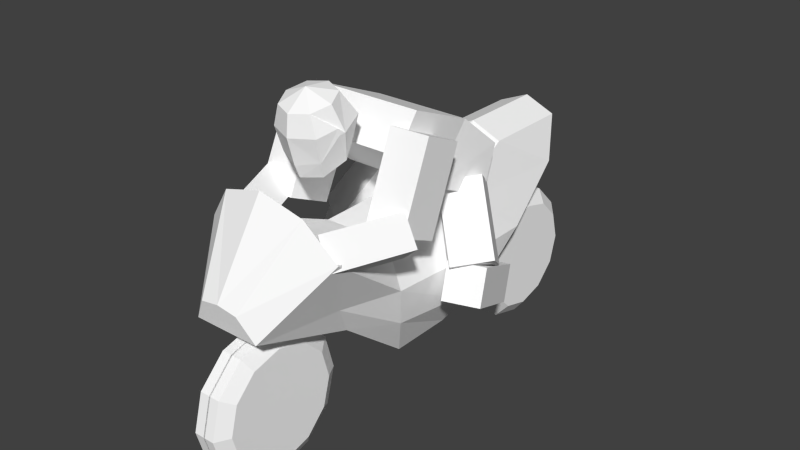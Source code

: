 # Source: Biker_Model.blend  (saved by Blender 2.77.0; exported with 4.5.12 LTS)
import bpy
from mathutils import Matrix  # noqa: F401  (used for matrix-valued properties, if any)

bpy.ops.wm.read_factory_settings(use_empty=True)
scene = bpy.context.scene
scene.name = 'Scene'

# ---- collections
col_collection_1 = bpy.data.collections.new('Collection 1'); scene.collection.children.link(col_collection_1)

# ---- materials (node trees are filled in below, after node groups)
mat_material = bpy.data.materials.new('Material')
mat_material.alpha_threshold = 0.0
mat_material.use_transparent_shadow = False
mat_material.diffuse_color = (1.0, 1.0, 1.0, 1.0)
mat_material.roughness = 0.5

# ---- material node trees

# ---- world
world_world = bpy.data.worlds.new('World'); scene.world = world_world
world_world.color = (0.05088, 0.05088, 0.05088)
world_world.use_sun_shadow = False
world_world.sun_shadow_jitter_overblur = 0.0
world_world.cycles.sampling_method = 'NONE'
world_world.cycles.sample_map_resolution = 256

# ---- meshes
me_biker_mesh = bpy.data.meshes.new('Biker Mesh')
me_biker_mesh.from_pydata([(-1.584, -1.855, -0.7572), (-1.871, -1.776, -0.5406), (-1.617, -1.061, -1.092), (-1.904, -0.9812, -0.8756), (-1.354, -1.736, -0.4962), (-1.641, -1.657, -0.2797), (-1.387, -0.9412, -0.8312), (-1.674, -0.8617, -0.6147), (-1.449, -0.5915, -0.8906), (-1.663, -1.064, -0.9194), (-2.334, -0.1935, -0.8664), (-2.547, -0.6663, -0.8952), (-1.449, -0.6178, -0.4569), (-1.663, -1.091, -0.4856), (-2.334, -0.2198, -0.4327), (-2.547, -0.6927, -0.4614), (-2.294, -0.7653, -0.6084), (-2.67, -0.4889, -0.6084), (-2.294, -0.7653, -1.003e-07), (-2.67, -0.4889, -1.167e-07), (-2.322, 0.3416, -0.5531), (-1.74, -0.1489, -0.5531), (-2.322, 0.3416, -1.015e-07), (-1.74, -0.1489, -7.604e-08), (-2.283, -1.49, -1.006e-07), (-2.335, -1.393, -0.2382), (-2.594, -1.253, -0.3463), (-2.599, -1.47, -0.2633), (-2.576, -1.574, -1.289e-07), (-2.664, -1.275, -0.3458), (-2.881, -1.28, -0.2827), (-2.61, -1.199, -0.3669), (-2.285, -1.103, -0.2827), (-2.269, -1.098, -8.243e-08), (-2.938, -1.088, -0.2), (-2.691, -0.9285, -0.2827), (-2.396, -0.9275, -0.2), (-2.961, -1.009, -1.127e-07), (-2.724, -0.8164, -1.47e-07), (-2.42, -0.8482, -8.901e-08), (-2.801, -1.55, -1.057e-07), (-2.144, -1.43, -7.696e-08), (-2.993, -1.313, -1.588e-07), (-2.824, -1.471, -0.2), (-2.167, -1.328, -0.2), (-2.283, -1.49, -1.006e-07), (-2.335, -1.393, -0.2382), (-2.594, -1.253, -0.3463), (-2.599, -1.47, -0.2633), (-2.576, -1.574, -1.289e-07), (-2.664, -1.275, -0.3458), (-0.1544, 0.725, -0.8652), (-0.557, -0.1007, -1.132), (-0.5353, 0.8932, -0.8108), (-0.938, 0.06752, -1.078), (-0.1544, 0.5959, -0.4655), (-0.557, -0.2298, -0.7323), (-0.5353, 0.7642, -0.4112), (-0.938, -0.06157, -0.6779), (-1.027, 0.1063, -1.144), (-1.743, 0.423, -0.7238), (-0.7726, 0.4487, -0.9676), (-1.488, 0.7654, -0.5477), (-0.9283, -0.1561, -0.7769), (-1.644, 0.1606, -0.357), (-0.6735, 0.1863, -0.6008), (-1.389, 0.503, -0.1809), (-1.406, 0.6212, -0.6104), (-1.931, 0.796, -0.6124), (-1.406, 0.6212, -6.144e-08), (-1.931, 0.796, -8.441e-08), (-1.887, 2.291, -8.25e-08), (-1.289, -2.521, -5.758e-08), (-0.2143, 0.8574, -0.4882), (-0.7292, 1.363, -0.5637), (-0.9772, -2.442, -0.3807), (-1.265, 2.069, -0.4882), (-1.737, 2.291, -0.3534), (-1.247, -2.51, -0.2203), (-1.887, 1.242, -8.25e-08), (-2.197, -1.937, -8.536e-08), (0.1536, -0.3544, 9.155e-08), (0.1536, 0.3978, 9.155e-08), (-0.9772, -2.442, -2.031e-09), (0.1536, -0.3544, -0.2818), (0.1536, 0.3978, -0.2818), (-0.5675, -1.263, -0.3772), (-0.3569, -0.5754, -0.4882), (-0.2143, 0.3978, -0.4882), (-0.9396, -1.481, -0.5009), (-0.8129, -0.675, -0.5737), (-0.7292, 0.3978, -0.5637), (-1.655, -1.801, -0.8005), (-1.289, -0.6667, -0.3942), (-1.305, 0.4754, -0.3942), (-2.052, -1.9, -0.4874), (-1.305, 0.4754, -9.9e-09), (-1.737, 1.242, -0.3534), (-0.5675, -1.263, -9.721e-09), (-1.655, -1.801, -2.031e-09), (-1.289, -0.6667, -9.223e-09), (-1.265, 2.069, -1.772e-08), (-0.7292, 1.363, -1.039e-08), (-0.2143, 0.8574, -3.996e-09), (0.3253, 2.563, -0.2966), (-3.268e-08, 2.651, -0.2966), (-2.688e-08, 2.809, -0.1736), (3.373e-10, 2.809, 0.01238), (0.4043, 2.7, -0.1736), (0.4043, 2.7, 0.01238), (0.7002, 2.404, -0.1736), (0.7002, 2.404, 0.01238), (0.8086, 2.0, -0.1736), (0.8086, 2.0, 0.01238), (0.7002, 1.596, -0.1736), (0.7002, 1.596, 0.01238), (0.4043, 1.3, -0.1736), (0.4043, 1.3, 0.01238), (9.521e-08, 1.191, -0.1736), (1.224e-07, 1.191, 0.01238), (-0.4043, 1.3, -0.1736), (-0.4043, 1.3, 0.01238), (-0.7002, 1.596, -0.1736), (-0.7002, 1.596, 0.01238), (-0.8086, 2.0, -0.1736), (-0.8086, 2.0, 0.01238), (-0.7002, 2.404, -0.1736), (-0.7002, 2.404, 0.01238), (-0.4043, 2.7, -0.1736), (-0.4043, 2.7, 0.01238), (0.5634, 2.325, -0.2966), (0.6506, 2.0, -0.2966), (0.5634, 1.675, -0.2966), (0.3253, 1.437, -0.2966), (6.556e-08, 1.349, -0.2966), (-0.3253, 1.437, -0.2966), (-0.5634, 1.675, -0.2966), (-0.6506, 2.0, -0.2966), (-0.5634, 2.325, -0.2966), (-0.3253, 2.563, -0.2966), (0.3253, -1.437, -0.2042), (-3.689e-08, -1.349, -0.2042), (-2.941e-08, -1.191, -0.1195), (3.373e-10, -1.191, 0.008521), (0.4043, -1.3, -0.1195), (0.4043, -1.3, 0.008521), (0.7002, -1.596, -0.1195), (0.7002, -1.596, 0.008521), (0.8086, -2.0, -0.1195), (0.8086, -2.0, 0.008521), (0.7002, -2.404, -0.1195), (0.7002, -2.404, 0.008521), (0.4043, -2.7, -0.1195), (0.4043, -2.7, 0.008521), (9.268e-08, -2.809, -0.1195), (1.224e-07, -2.809, 0.008521), (-0.4043, -2.7, -0.1195), (-0.4043, -2.7, 0.008521), (-0.7002, -2.404, -0.1195), (-0.7002, -2.404, 0.008521), (-0.8086, -2.0, -0.1195), (-0.8086, -2.0, 0.008521), (-0.7002, -1.596, -0.1195), (-0.7002, -1.596, 0.008521), (-0.4043, -1.3, -0.1195), (-0.4043, -1.3, 0.008521), (0.5634, -1.675, -0.2042), (0.6506, -2.0, -0.2042), (0.5634, -2.325, -0.2042), (0.3253, -2.563, -0.2042), (6.135e-08, -2.651, -0.2042), (-0.3253, -2.563, -0.2042), (-0.5634, -2.325, -0.2042), (-0.6506, -2.0, -0.2042), (-0.5634, -1.675, -0.2042), (-0.3253, -1.437, -0.2042)], [], [(1, 3, 2, 0), (3, 7, 6, 2), (7, 5, 4, 6), (5, 1, 0, 4), (0, 2, 6, 4), (5, 7, 3, 1), (9, 11, 10, 8), (11, 15, 14, 10), (15, 13, 12, 14), (13, 9, 8, 12), (8, 10, 14, 12), (13, 15, 11, 9), (16, 17, 20, 21), (17, 19, 22, 20), (18, 16, 21, 23), (18, 19, 17, 16), (25, 24, 28, 27), (29, 26, 25, 27), (32, 31, 35, 36), (31, 30, 34, 35), (35, 34, 37, 38), (36, 35, 38, 39), (41, 45, 46, 44), (30, 42, 34), (33, 32, 36), (33, 36, 39), (34, 42, 37), (40, 42, 43), (33, 41, 44), (44, 46, 47, 31, 32), (43, 42, 30), (33, 44, 32), (47, 50, 48, 43, 30, 31), (48, 49, 40, 43), (52, 54, 53, 51), (54, 58, 57, 53), (58, 56, 55, 57), (56, 52, 51, 55), (51, 53, 57, 55), (56, 58, 54, 52), (60, 62, 61, 59), (62, 66, 65, 61), (66, 64, 63, 65), (64, 60, 59, 63), (59, 61, 65, 63), (64, 66, 62, 60), (20, 22, 70, 68), (67, 68, 70, 69), (23, 21, 67, 69), (21, 20, 68, 67), (95, 78, 72, 80), (76, 94, 97, 77), (93, 92, 99, 100), (77, 97, 79, 71), (93, 100, 96, 94), (80, 99, 92, 95), (74, 91, 94, 76), (91, 90, 93, 94), (93, 90, 92), (73, 88, 91, 74), (88, 87, 90, 91), (87, 86, 89, 90), (73, 85, 88), (85, 84, 87, 88), (87, 84, 86), (82, 81, 84, 85), (89, 86, 75), (98, 83, 75, 86), (86, 84, 81, 98), (79, 97, 94, 96), (71, 101, 76, 77), (101, 102, 74, 76), (102, 103, 73, 74), (73, 103, 82, 85), (90, 89, 92), (89, 75, 92), (92, 75, 78, 95), (75, 83, 72, 78), (148, 150, 168, 167), (118, 120, 135, 134), (106, 107, 109, 108), (150, 151, 153, 152), (122, 124, 137, 136), (108, 109, 111, 110), (144, 146, 166, 140), (126, 128, 139, 138), (110, 111, 113, 112), (146, 147, 149, 148), (108, 110, 130, 104), (112, 113, 115, 114), (162, 164, 175, 174), (112, 114, 132, 131), (114, 115, 117, 116), (144, 145, 147, 146), (106, 108, 104, 105), (116, 117, 119, 118), (158, 160, 173, 172), (116, 118, 134, 133), (118, 119, 121, 120), (142, 143, 145, 144), (120, 122, 136, 135), (120, 121, 123, 122), (154, 156, 171, 170), (124, 126, 138, 137), (122, 123, 125, 124), (114, 116, 133, 132), (105, 104, 130, 131, 132, 133, 134, 135, 136, 137, 138, 139), (124, 125, 127, 126), (128, 129, 107, 106), (126, 127, 129, 128), (148, 149, 151, 150), (128, 106, 105, 139), (110, 112, 131, 130), (142, 144, 140, 141), (152, 153, 155, 154), (152, 154, 170, 169), (154, 155, 157, 156), (156, 158, 172, 171), (156, 157, 159, 158), (160, 162, 174, 173), (158, 159, 161, 160), (150, 152, 169, 168), (141, 140, 166, 167, 168, 169, 170, 171, 172, 173, 174, 175), (160, 161, 163, 162), (164, 165, 143, 142), (162, 163, 165, 164), (164, 142, 141, 175), (146, 148, 167, 166)])
_uv = me_biker_mesh.uv_layers.new(name='UVMap')
_uv.uv.foreach_set('vector', [0.8991, 0.2543, 0.9077, 0.347, 0.8546, 0.3441, 0.846, 0.2514, 0.09837, 0.8314, 0.08673, 0.794, 0.1391, 0.7892, 0.1508, 0.8266, 0.08673, 0.794, 0.09837, 0.7073, 0.1508, 0.7025, 0.1391, 0.7892, 0.9077, 0.2195, 0.8991, 0.2543, 0.846, 0.2514, 0.8546, 0.2166, 0.9223, 0.3365, 0.9223, 0.226, 0.9718, 0.2166, 0.9718, 0.3271, 0.8607, 0.917, 0.8607, 0.8009, 0.9085, 0.8093, 0.9085, 0.9254, 0.6914, 0.1461, 0.6914, 0.00717, 0.7675, 0.00734, 0.7675, 0.1463, 0.07097, 0.9201, 0.007326, 0.92, 0.007326, 0.8456, 0.07097, 0.8457, 0.7773, 0.4838, 0.7773, 0.6228, 0.7015, 0.6232, 0.7015, 0.4842, 0.1504, 0.9201, 0.08673, 0.92, 0.08673, 0.8457, 0.1504, 0.8458, 0.7652, 0.6375, 0.7652, 0.7745, 0.7015, 0.7748, 0.7015, 0.6378, 0.5978, 0.7644, 0.5978, 0.6274, 0.661, 0.6287, 0.661, 0.7657, 0.5439, 0.3505, 0.6121, 0.3461, 0.6513, 0.4695, 0.5398, 0.4695, 0.5978, 0.4838, 0.6869, 0.4839, 0.6869, 0.613, 0.6059, 0.6129, 0.755, 0.4669, 0.666, 0.468, 0.6741, 0.3523, 0.755, 0.3513, 0.9327, 0.4577, 0.8643, 0.4574, 0.8643, 0.3714, 0.9327, 0.3717, 0.7223, 0.1606, 0.7223, 0.1965, 0.6914, 0.2022, 0.6935, 0.1623, 0.7371, 0.2016, 0.7369, 0.1912, 0.7675, 0.1606, 0.7675, 0.2001, 0.8107, 0.3789, 0.8109, 0.4279, 0.7696, 0.4278, 0.7816, 0.3869, 0.8109, 0.4279, 0.8113, 0.468, 0.7821, 0.4679, 0.7696, 0.4278, 0.9473, 0.4382, 0.9584, 0.4041, 0.9872, 0.4137, 0.9881, 0.4517, 0.9511, 0.5311, 0.9415, 0.4962, 0.9822, 0.4838, 0.9799, 0.5224, 0.7839, 0.1652, 0.8007, 0.1606, 0.8033, 0.1964, 0.7821, 0.1964, 0.9473, 0.3814, 0.9881, 0.3714, 0.9584, 0.4041, 0.9806, 0.5604, 0.9395, 0.5583, 0.9511, 0.5311, 0.9806, 0.5604, 0.9511, 0.5311, 0.9799, 0.5224, 0.9584, 0.4041, 0.9881, 0.3714, 0.9872, 0.4137, 0.7451, 0.9507, 0.7451, 0.9928, 0.7154, 0.9614, 0.9806, 0.5604, 0.9822, 0.6021, 0.9524, 0.5906, 0.8473, 0.3714, 0.8496, 0.3972, 0.8191, 0.4278, 0.8109, 0.4279, 0.8107, 0.3789, 0.7154, 0.9614, 0.7451, 0.9928, 0.7015, 0.9844, 0.9806, 0.5604, 0.9524, 0.5906, 0.9395, 0.5583, 0.8191, 0.4278, 0.8193, 0.4382, 0.8496, 0.4367, 0.8406, 0.4675, 0.8113, 0.468, 0.8109, 0.4279, 0.7018, 0.9355, 0.741, 0.9225, 0.7451, 0.9507, 0.7154, 0.9614, 0.2261, 0.8347, 0.1654, 0.8373, 0.1654, 0.7051, 0.2261, 0.7025, 0.8313, 0.3534, 0.7699, 0.3537, 0.7699, 0.2168, 0.8313, 0.2166, 0.7919, 0.4838, 0.8534, 0.4843, 0.8534, 0.6203, 0.7919, 0.6199, 0.7821, 0.007495, 0.8434, 0.00717, 0.8434, 0.1441, 0.7821, 0.1444, 0.2724, 0.9191, 0.2724, 0.9785, 0.212, 0.9766, 0.212, 0.9172, 0.7798, 0.9186, 0.8405, 0.9195, 0.8405, 0.9795, 0.7798, 0.9786, 0.8412, 0.9043, 0.7798, 0.8904, 0.7798, 0.7799, 0.8412, 0.7937, 0.007326, 0.7025, 0.07208, 0.7049, 0.07208, 0.8313, 0.007326, 0.8289, 0.858, 0.01445, 0.9231, 0.00717, 0.9231, 0.1236, 0.858, 0.1309, 0.846, 0.7644, 0.7798, 0.7656, 0.7798, 0.6387, 0.846, 0.6375, 0.4896, 0.896, 0.4896, 0.9618, 0.4282, 0.9587, 0.4282, 0.8929, 0.6606, 0.8821, 0.6606, 0.9465, 0.5978, 0.9522, 0.5978, 0.8878, 0.5978, 0.8607, 0.5978, 0.7815, 0.6805, 0.78, 0.6805, 0.8677, 0.3744, 0.9097, 0.2964, 0.9084, 0.2964, 0.8208, 0.3744, 0.8224, 0.7553, 0.3369, 0.6744, 0.3365, 0.666, 0.2166, 0.7553, 0.217, 0.6513, 0.3317, 0.5398, 0.3317, 0.5404, 0.246, 0.6158, 0.2166, 0.6121, 0.00717, 0.6396, 0.1545, 0.6084, 0.1645, 0.5398, 0.02509, 0.2104, 0.6549, 0.2211, 0.4265, 0.2817, 0.5378, 0.2782, 0.6882, 0.3545, 0.6359, 0.4135, 0.8065, 0.2964, 0.8065, 0.2968, 0.6359, 0.8607, 0.7865, 0.8607, 0.6462, 0.9112, 0.6375, 0.9112, 0.7779, 0.3545, 0.6359, 0.2968, 0.6359, 0.2999, 0.4838, 0.3576, 0.4838, 0.7015, 0.7892, 0.7559, 0.7937, 0.7559, 0.9081, 0.7161, 0.8601, 0.1346, 0.552, 0.1378, 0.4136, 0.2211, 0.4265, 0.2104, 0.6549, 0.1378, 0.4136, 0.1537, 0.26, 0.2227, 0.2628, 0.2211, 0.4265, 0.2227, 0.2628, 0.1537, 0.26, 0.2817, 0.1015, 0.06055, 0.4778, 0.06209, 0.4119, 0.1378, 0.4136, 0.1346, 0.552, 0.06209, 0.4119, 0.08622, 0.2728, 0.1537, 0.26, 0.1378, 0.4136, 0.08622, 0.2728, 0.1189, 0.1749, 0.1746, 0.1449, 0.1537, 0.26, 0.06055, 0.4778, 0.007326, 0.4106, 0.06209, 0.4119, 0.007326, 0.4106, 0.009843, 0.3028, 0.08622, 0.2728, 0.06209, 0.4119, 0.08622, 0.2728, 0.009843, 0.3028, 0.1189, 0.1749, 0.5803, 0.4838, 0.5832, 0.5786, 0.542, 0.5786, 0.5391, 0.4838, 0.1746, 0.1449, 0.1189, 0.1749, 0.1828, 0.00717, 0.5816, 0.7424, 0.5832, 0.9191, 0.5275, 0.9191, 0.5264, 0.7424, 0.5264, 0.7424, 0.542, 0.5786, 0.5832, 0.5786, 0.5816, 0.7424, 0.9249, 0.6153, 0.8708, 0.6005, 0.868, 0.4869, 0.9249, 0.4838, 0.5117, 0.4838, 0.5088, 0.5753, 0.4375, 0.5745, 0.4589, 0.501, 0.5088, 0.5753, 0.5105, 0.6959, 0.4282, 0.695, 0.4375, 0.5745, 0.5105, 0.6959, 0.5107, 0.7978, 0.4394, 0.7971, 0.4282, 0.695, 0.4394, 0.7971, 0.5107, 0.7978, 0.5117, 0.8786, 0.4705, 0.8782, 0.1537, 0.26, 0.1746, 0.1449, 0.2817, 0.1015, 0.1746, 0.1449, 0.1828, 0.00717, 0.2817, 0.1015, 0.6768, 0.01992, 0.6768, 0.1663, 0.6396, 0.1545, 0.6121, 0.00717, 0.5275, 0.9191, 0.5832, 0.9191, 0.5813, 0.9503, 0.5493, 0.9461, 0.2964, 0.3875, 0.2964, 0.3275, 0.3191, 0.3333, 0.3191, 0.3815, 0.3801, 0.00717, 0.4414, 0.00717, 0.4359, 0.02893, 0.3866, 0.02893, 0.242, 0.7418, 0.2692, 0.7416, 0.268, 0.7982, 0.2408, 0.7984, 0.4078, 0.9197, 0.389, 0.92, 0.389, 0.8624, 0.4078, 0.8621, 0.4945, 0.03718, 0.5251, 0.08915, 0.5033, 0.09489, 0.4786, 0.05307, 0.2408, 0.7984, 0.268, 0.7982, 0.2692, 0.8572, 0.242, 0.8574, 0.3801, 0.4695, 0.327, 0.4395, 0.3438, 0.4234, 0.3865, 0.4475, 0.5252, 0.1492, 0.4945, 0.2011, 0.4787, 0.185, 0.5033, 0.1432, 0.242, 0.8574, 0.2692, 0.8572, 0.2724, 0.9027, 0.2453, 0.9029, 0.9271, 0.7923, 0.9458, 0.7922, 0.949, 0.8377, 0.9303, 0.8379, 0.3801, 0.2312, 0.327, 0.2011, 0.3439, 0.185, 0.3866, 0.2091, 0.9927, 0.7948, 0.9655, 0.7952, 0.9637, 0.7368, 0.9909, 0.7364, 0.5252, 0.3875, 0.4945, 0.4395, 0.4785, 0.4234, 0.5032, 0.3815, 0.2964, 0.1492, 0.2964, 0.08915, 0.3192, 0.09489, 0.3192, 0.1432, 0.9909, 0.7364, 0.9637, 0.7368, 0.9637, 0.6793, 0.9909, 0.6789, 0.9259, 0.7334, 0.9446, 0.7333, 0.9458, 0.7922, 0.9271, 0.7923, 0.4414, 0.2312, 0.3801, 0.2312, 0.3866, 0.2091, 0.436, 0.2091, 0.9909, 0.6789, 0.9637, 0.6793, 0.9655, 0.6379, 0.9927, 0.6375, 0.4945, 0.2755, 0.5251, 0.3275, 0.5032, 0.3333, 0.4785, 0.2914, 0.327, 0.03718, 0.3801, 0.00717, 0.3866, 0.02893, 0.3439, 0.05307, 0.195, 0.9676, 0.1681, 0.9672, 0.1654, 0.9107, 0.1923, 0.911, 0.9271, 0.6767, 0.9458, 0.6766, 0.9446, 0.7333, 0.9259, 0.7334, 0.4414, 0.00717, 0.4945, 0.03718, 0.4786, 0.05307, 0.4359, 0.02893, 0.1923, 0.911, 0.1654, 0.9107, 0.1681, 0.8517, 0.195, 0.852, 0.3801, 0.2455, 0.4414, 0.2455, 0.4358, 0.2673, 0.3864, 0.2673, 0.5251, 0.08915, 0.5252, 0.1492, 0.5033, 0.1432, 0.5033, 0.09489, 0.9393, 0.00731, 0.9666, 0.00717, 0.965, 0.05572, 0.9378, 0.05586, 0.2964, 0.08915, 0.327, 0.03718, 0.3439, 0.05307, 0.3192, 0.09489, 0.436, 0.2091, 0.3866, 0.2091, 0.3439, 0.185, 0.3192, 0.1432, 0.3192, 0.09489, 0.3439, 0.05307, 0.3866, 0.02893, 0.4359, 0.02893, 0.4786, 0.05307, 0.5033, 0.09489, 0.5033, 0.1432, 0.4787, 0.185, 0.9378, 0.05586, 0.965, 0.05572, 0.965, 0.1154, 0.9378, 0.1155, 0.2453, 0.7027, 0.2724, 0.7025, 0.2692, 0.7416, 0.242, 0.7418, 0.9378, 0.1155, 0.965, 0.1154, 0.9666, 0.1702, 0.9393, 0.1704, 0.4095, 0.978, 0.3908, 0.9783, 0.389, 0.92, 0.4078, 0.9197, 0.4945, 0.2011, 0.4414, 0.2312, 0.436, 0.2091, 0.4787, 0.185, 0.327, 0.2011, 0.2964, 0.1492, 0.3192, 0.1432, 0.3439, 0.185, 0.4414, 0.4695, 0.3801, 0.4695, 0.3865, 0.4475, 0.4358, 0.4475, 0.4078, 0.8621, 0.389, 0.8624, 0.3908, 0.8211, 0.4095, 0.8208, 0.327, 0.2755, 0.3801, 0.2455, 0.3864, 0.2673, 0.3437, 0.2914, 0.947, 0.968, 0.9285, 0.9678, 0.9259, 0.9112, 0.9444, 0.9115, 0.4414, 0.2455, 0.4945, 0.2755, 0.4785, 0.2914, 0.4358, 0.2673, 0.9444, 0.9115, 0.9259, 0.9112, 0.9285, 0.8522, 0.947, 0.8524, 0.5251, 0.3275, 0.5252, 0.3875, 0.5032, 0.3815, 0.5032, 0.3333, 0.9824, 0.9726, 0.9637, 0.9727, 0.9652, 0.9241, 0.984, 0.924, 0.2964, 0.3275, 0.327, 0.2755, 0.3437, 0.2914, 0.3191, 0.3333, 0.4358, 0.4475, 0.3865, 0.4475, 0.3438, 0.4234, 0.3191, 0.3815, 0.3191, 0.3333, 0.3437, 0.2914, 0.3864, 0.2673, 0.4358, 0.2673, 0.4785, 0.2914, 0.5032, 0.3333, 0.5032, 0.3815, 0.4785, 0.4234, 0.984, 0.924, 0.9652, 0.9241, 0.9652, 0.8645, 0.984, 0.8644, 0.9303, 0.6376, 0.949, 0.6375, 0.9458, 0.6766, 0.9271, 0.6767, 0.984, 0.8644, 0.9652, 0.8645, 0.9637, 0.8096, 0.9824, 0.8095, 0.4945, 0.4395, 0.4414, 0.4695, 0.4358, 0.4475, 0.4785, 0.4234, 0.327, 0.4395, 0.2964, 0.3875, 0.3191, 0.3815, 0.3438, 0.4234])
_ca = me_biker_mesh.color_attributes.new('Col', 'BYTE_COLOR', 'CORNER')
_ca.data.foreach_set('color', [1.0, 1.0, 1.0, 1.0, 1.0, 1.0, 1.0, 1.0, 1.0, 1.0, 1.0, 1.0, 1.0, 1.0, 1.0, 1.0, 1.0, 1.0, 1.0, 1.0, 1.0, 1.0, 1.0, 1.0, 1.0, 1.0, 1.0, 1.0, 1.0, 1.0, 1.0, 1.0, 1.0, 1.0, 1.0, 1.0, 1.0, 1.0, 1.0, 1.0, 1.0, 1.0, 1.0, 1.0, 1.0, 1.0, 1.0, 1.0, 1.0, 1.0, 1.0, 1.0, 1.0, 1.0, 1.0, 1.0, 1.0, 1.0, 1.0, 1.0, 1.0, 1.0, 1.0, 1.0, 1.0, 1.0, 1.0, 1.0, 1.0, 1.0, 1.0, 1.0, 1.0, 1.0, 1.0, 1.0, 1.0, 1.0, 1.0, 1.0, 1.0, 1.0, 1.0, 1.0, 1.0, 1.0, 1.0, 1.0, 1.0, 1.0, 1.0, 1.0, 1.0, 1.0, 1.0, 1.0, 1.0, 1.0, 1.0, 1.0, 1.0, 1.0, 1.0, 1.0, 1.0, 1.0, 1.0, 1.0, 1.0, 1.0, 1.0, 1.0, 1.0, 1.0, 1.0, 1.0, 1.0, 1.0, 1.0, 1.0, 1.0, 1.0, 1.0, 1.0, 1.0, 1.0, 1.0, 1.0, 1.0, 1.0, 1.0, 1.0, 1.0, 1.0, 1.0, 1.0, 1.0, 1.0, 1.0, 1.0, 1.0, 1.0, 1.0, 1.0, 1.0, 1.0, 1.0, 1.0, 1.0, 1.0, 1.0, 1.0, 1.0, 1.0, 1.0, 1.0, 1.0, 1.0, 1.0, 1.0, 1.0, 1.0, 1.0, 1.0, 1.0, 1.0, 1.0, 1.0, 1.0, 1.0, 1.0, 1.0, 1.0, 1.0, 1.0, 1.0, 1.0, 1.0, 1.0, 1.0, 1.0, 1.0, 1.0, 1.0, 1.0, 1.0, 1.0, 1.0, 1.0, 1.0, 1.0, 1.0, 1.0, 1.0, 1.0, 1.0, 1.0, 1.0, 1.0, 1.0, 1.0, 1.0, 1.0, 1.0, 1.0, 1.0, 1.0, 1.0, 1.0, 1.0, 1.0, 1.0, 1.0, 1.0, 1.0, 1.0, 1.0, 1.0, 1.0, 1.0, 1.0, 1.0, 1.0, 1.0, 1.0, 1.0, 1.0, 1.0, 1.0, 1.0, 1.0, 1.0, 1.0, 1.0, 1.0, 1.0, 1.0, 1.0, 1.0, 1.0, 1.0, 1.0, 1.0, 1.0, 1.0, 1.0, 1.0, 1.0, 1.0, 1.0, 1.0, 1.0, 1.0, 1.0, 1.0, 1.0, 1.0, 1.0, 1.0, 1.0, 1.0, 1.0, 1.0, 1.0, 1.0, 1.0, 1.0, 1.0, 1.0, 1.0, 1.0, 1.0, 1.0, 1.0, 1.0, 1.0, 1.0, 1.0, 1.0, 1.0, 1.0, 1.0, 1.0, 1.0, 1.0, 1.0, 1.0, 1.0, 1.0, 1.0, 1.0, 1.0, 1.0, 1.0, 1.0, 1.0, 1.0, 1.0, 1.0, 1.0, 1.0, 1.0, 1.0, 1.0, 1.0, 1.0, 1.0, 1.0, 1.0, 1.0, 1.0, 1.0, 1.0, 1.0, 1.0, 1.0, 1.0, 1.0, 1.0, 1.0, 1.0, 1.0, 1.0, 1.0, 1.0, 1.0, 1.0, 1.0, 1.0, 1.0, 1.0, 1.0, 1.0, 1.0, 1.0, 1.0, 1.0, 1.0, 1.0, 1.0, 1.0, 1.0, 1.0, 1.0, 1.0, 1.0, 1.0, 1.0, 1.0, 1.0, 1.0, 1.0, 1.0, 1.0, 1.0, 1.0, 1.0, 1.0, 1.0, 1.0, 1.0, 1.0, 1.0, 1.0, 1.0, 1.0, 1.0, 1.0, 1.0, 1.0, 1.0, 1.0, 1.0, 1.0, 1.0, 1.0, 1.0, 1.0, 1.0, 1.0, 1.0, 1.0, 1.0, 1.0, 1.0, 1.0, 1.0, 1.0, 1.0, 1.0, 1.0, 1.0, 1.0, 1.0, 1.0, 1.0, 1.0, 1.0, 1.0, 1.0, 1.0, 1.0, 1.0, 1.0, 1.0, 1.0, 1.0, 1.0, 1.0, 1.0, 1.0, 1.0, 1.0, 1.0, 1.0, 1.0, 1.0, 1.0, 1.0, 1.0, 1.0, 1.0, 1.0, 1.0, 1.0, 1.0, 1.0, 1.0, 1.0, 1.0, 1.0, 1.0, 1.0, 1.0, 1.0, 1.0, 1.0, 1.0, 1.0, 1.0, 1.0, 1.0, 1.0, 1.0, 1.0, 1.0, 1.0, 1.0, 1.0, 1.0, 1.0, 1.0, 1.0, 1.0, 1.0, 1.0, 1.0, 1.0, 1.0, 1.0, 1.0, 1.0, 1.0, 1.0, 1.0, 1.0, 1.0, 1.0, 1.0, 1.0, 1.0, 1.0, 1.0, 1.0, 1.0, 1.0, 1.0, 1.0, 1.0, 1.0, 1.0, 1.0, 1.0, 1.0, 1.0, 1.0, 1.0, 1.0, 1.0, 1.0, 1.0, 1.0, 1.0, 1.0, 1.0, 1.0, 1.0, 1.0, 1.0, 1.0, 1.0, 1.0, 1.0, 1.0, 1.0, 1.0, 1.0, 1.0, 1.0, 1.0, 1.0, 1.0, 1.0, 1.0, 1.0, 1.0, 1.0, 1.0, 1.0, 1.0, 1.0, 1.0, 1.0, 1.0, 1.0, 1.0, 1.0, 1.0, 1.0, 1.0, 1.0, 1.0, 1.0, 1.0, 1.0, 1.0, 1.0, 1.0, 1.0, 1.0, 1.0, 1.0, 1.0, 1.0, 1.0, 1.0, 1.0, 1.0, 1.0, 1.0, 1.0, 1.0, 1.0, 1.0, 1.0, 1.0, 1.0, 1.0, 1.0, 1.0, 1.0, 1.0, 1.0, 1.0, 1.0, 1.0, 1.0, 1.0, 1.0, 1.0, 1.0, 1.0, 1.0, 1.0, 1.0, 1.0, 1.0, 1.0, 1.0, 1.0, 1.0, 1.0, 1.0, 1.0, 1.0, 1.0, 1.0, 1.0, 1.0, 1.0, 1.0, 1.0, 1.0, 1.0, 1.0, 1.0, 1.0, 1.0, 1.0, 1.0, 1.0, 1.0, 1.0, 1.0, 1.0, 1.0, 1.0, 1.0, 1.0, 1.0, 1.0, 1.0, 1.0, 1.0, 1.0, 1.0, 1.0, 1.0, 1.0, 1.0, 1.0, 1.0, 1.0, 1.0, 1.0, 1.0, 1.0, 1.0, 1.0, 1.0, 1.0, 1.0, 1.0, 1.0, 1.0, 1.0, 1.0, 1.0, 1.0, 1.0, 1.0, 1.0, 1.0, 1.0, 1.0, 1.0, 1.0, 1.0, 1.0, 1.0, 1.0, 1.0, 1.0, 1.0, 1.0, 1.0, 1.0, 1.0, 1.0, 1.0, 1.0, 1.0, 1.0, 1.0, 1.0, 1.0, 1.0, 1.0, 1.0, 1.0, 1.0, 1.0, 1.0, 1.0, 1.0, 1.0, 1.0, 1.0, 1.0, 1.0, 1.0, 1.0, 1.0, 1.0, 1.0, 1.0, 1.0, 1.0, 1.0, 1.0, 1.0, 1.0, 1.0, 1.0, 1.0, 1.0, 1.0, 1.0, 1.0, 1.0, 1.0, 1.0, 1.0, 1.0, 1.0, 1.0, 1.0, 1.0, 1.0, 1.0, 1.0, 1.0, 1.0, 1.0, 1.0, 1.0, 1.0, 1.0, 1.0, 1.0, 1.0, 1.0, 1.0, 1.0, 1.0, 1.0, 1.0, 1.0, 1.0, 1.0, 1.0, 1.0, 1.0, 1.0, 1.0, 1.0, 1.0, 1.0, 1.0, 1.0, 1.0, 1.0, 1.0, 1.0, 1.0, 1.0, 1.0, 1.0, 1.0, 1.0, 1.0, 1.0, 1.0, 1.0, 1.0, 1.0, 1.0, 1.0, 1.0, 1.0, 1.0, 1.0, 1.0, 1.0, 1.0, 1.0, 1.0, 1.0, 1.0, 1.0, 1.0, 1.0, 1.0, 1.0, 1.0, 1.0, 1.0, 1.0, 1.0, 1.0, 1.0, 1.0, 1.0, 1.0, 1.0, 1.0, 1.0, 1.0, 1.0, 1.0, 1.0, 1.0, 1.0, 1.0, 1.0, 1.0, 1.0, 1.0, 1.0, 1.0, 1.0, 1.0, 1.0, 1.0, 1.0, 1.0, 1.0, 1.0, 1.0, 1.0, 1.0, 1.0, 1.0, 1.0, 1.0, 1.0, 1.0, 1.0, 1.0, 1.0, 1.0, 1.0, 1.0, 1.0, 1.0, 1.0, 1.0, 1.0, 1.0, 1.0, 1.0, 1.0, 1.0, 1.0, 1.0, 1.0, 1.0, 1.0, 1.0, 1.0, 1.0, 1.0, 1.0, 1.0, 1.0, 1.0, 1.0, 1.0, 1.0, 1.0, 1.0, 1.0, 1.0, 1.0, 1.0, 1.0, 1.0, 1.0, 1.0, 1.0, 1.0, 1.0, 1.0, 1.0, 1.0, 1.0, 1.0, 1.0, 1.0, 1.0, 1.0, 1.0, 1.0, 1.0, 1.0, 1.0, 1.0, 1.0, 1.0, 1.0, 1.0, 1.0, 1.0, 1.0, 1.0, 1.0, 1.0, 1.0, 1.0, 1.0, 1.0, 1.0, 1.0, 1.0, 1.0, 1.0, 1.0, 1.0, 1.0, 1.0, 1.0, 1.0, 1.0, 1.0, 1.0, 1.0, 1.0, 1.0, 1.0, 1.0, 1.0, 1.0, 1.0, 1.0, 1.0, 1.0, 1.0, 1.0, 1.0, 1.0, 1.0, 1.0, 1.0, 1.0, 1.0, 1.0, 1.0, 1.0, 1.0, 1.0, 1.0, 1.0, 1.0, 1.0, 1.0, 1.0, 1.0, 1.0, 1.0, 1.0, 1.0, 1.0, 1.0, 1.0, 1.0, 1.0, 1.0, 1.0, 1.0, 1.0, 1.0, 1.0, 1.0, 1.0, 1.0, 1.0, 1.0, 1.0, 1.0, 1.0, 1.0, 1.0, 1.0, 1.0, 1.0, 1.0, 1.0, 1.0, 1.0, 1.0, 1.0, 1.0, 1.0, 1.0, 1.0, 1.0, 1.0, 1.0, 1.0, 1.0, 1.0, 1.0, 1.0, 1.0, 1.0, 1.0, 1.0, 1.0, 1.0, 1.0, 1.0, 1.0, 1.0, 1.0, 1.0, 1.0, 1.0, 1.0, 1.0, 1.0, 1.0, 1.0, 1.0, 1.0, 1.0, 1.0, 1.0, 1.0, 1.0, 1.0, 1.0, 1.0, 1.0, 1.0, 1.0, 1.0, 1.0, 1.0, 1.0, 1.0, 1.0, 1.0, 1.0, 1.0, 1.0, 1.0, 1.0, 1.0, 1.0, 1.0, 1.0, 1.0, 1.0, 1.0, 1.0, 1.0, 1.0, 1.0, 1.0, 1.0, 1.0, 1.0, 1.0, 1.0, 1.0, 1.0, 1.0, 1.0, 1.0, 1.0, 1.0, 1.0, 1.0, 1.0, 1.0, 1.0, 1.0, 1.0, 1.0, 1.0, 1.0, 1.0, 1.0, 1.0, 1.0, 1.0, 1.0, 1.0, 1.0, 1.0, 1.0, 1.0, 1.0, 1.0, 1.0, 1.0, 1.0, 1.0, 1.0, 1.0, 1.0, 1.0, 1.0, 1.0, 1.0, 1.0, 1.0, 1.0, 1.0, 1.0, 1.0, 1.0, 1.0, 1.0, 1.0, 1.0, 1.0, 1.0, 1.0, 1.0, 1.0, 1.0, 1.0, 1.0, 1.0, 1.0, 1.0, 1.0, 1.0, 1.0, 1.0, 1.0, 1.0, 1.0, 1.0, 1.0, 1.0, 1.0, 1.0, 1.0, 1.0, 1.0, 1.0, 1.0, 1.0, 1.0, 1.0, 1.0, 1.0, 1.0, 1.0, 1.0, 1.0, 1.0, 1.0, 1.0, 1.0, 1.0, 1.0, 1.0, 1.0, 1.0, 1.0, 1.0, 1.0, 1.0, 1.0, 1.0, 1.0, 1.0, 1.0, 1.0, 1.0, 1.0, 1.0, 1.0, 1.0, 1.0, 1.0, 1.0, 1.0, 1.0, 1.0, 1.0, 1.0, 1.0, 1.0, 1.0, 1.0, 1.0, 1.0, 1.0, 1.0, 1.0, 1.0, 1.0, 1.0, 1.0, 1.0, 1.0, 1.0, 1.0, 1.0, 1.0, 1.0, 1.0, 1.0, 1.0, 1.0, 1.0, 1.0, 1.0, 1.0, 1.0, 1.0, 1.0, 1.0, 1.0, 1.0, 1.0, 1.0, 1.0, 1.0, 1.0, 1.0, 1.0, 1.0, 1.0, 1.0, 1.0, 1.0, 1.0, 1.0, 1.0, 1.0, 1.0, 1.0, 1.0, 1.0, 1.0, 1.0, 1.0, 1.0, 1.0, 1.0, 1.0, 1.0, 1.0, 1.0, 1.0, 1.0, 1.0, 1.0, 1.0, 1.0, 1.0, 1.0, 1.0, 1.0, 1.0, 1.0, 1.0, 1.0, 1.0, 1.0, 1.0, 1.0, 1.0, 1.0, 1.0, 1.0, 1.0, 1.0, 1.0, 1.0, 1.0, 1.0, 1.0, 1.0, 1.0, 1.0, 1.0, 1.0, 1.0, 1.0, 1.0, 1.0, 1.0, 1.0, 1.0, 1.0, 1.0, 1.0, 1.0, 1.0, 1.0, 1.0, 1.0, 1.0, 1.0, 1.0, 1.0, 1.0, 1.0, 1.0, 1.0, 1.0, 1.0, 1.0, 1.0, 1.0, 1.0, 1.0, 1.0, 1.0, 1.0, 1.0, 1.0, 1.0, 1.0, 1.0, 1.0, 1.0, 1.0, 1.0, 1.0, 1.0, 1.0, 1.0, 1.0, 1.0, 1.0, 1.0, 1.0, 1.0, 1.0, 1.0, 1.0, 1.0, 1.0, 1.0, 1.0, 1.0, 1.0, 1.0, 1.0, 1.0, 1.0, 1.0, 1.0, 1.0, 1.0, 1.0, 1.0, 1.0, 1.0, 1.0, 1.0, 1.0, 1.0, 1.0, 1.0, 1.0, 1.0, 1.0, 1.0, 1.0, 1.0, 1.0, 1.0, 1.0, 1.0, 1.0, 1.0, 1.0, 1.0, 1.0, 1.0, 1.0, 1.0, 1.0, 1.0, 1.0, 1.0, 1.0, 1.0, 1.0, 1.0, 1.0, 1.0, 1.0, 1.0, 1.0, 1.0, 1.0, 1.0, 1.0, 1.0, 1.0, 1.0, 1.0, 1.0, 1.0, 1.0, 1.0, 1.0, 1.0, 1.0, 1.0, 1.0, 1.0, 1.0, 1.0, 1.0, 1.0, 1.0, 1.0, 1.0, 1.0, 1.0, 1.0, 1.0, 1.0, 1.0, 1.0, 1.0, 1.0, 1.0, 1.0, 1.0, 1.0, 1.0, 1.0, 1.0, 1.0, 1.0, 1.0, 1.0, 1.0, 1.0, 1.0, 1.0, 1.0, 1.0, 1.0, 1.0, 1.0, 1.0, 1.0, 1.0, 1.0, 1.0, 1.0, 1.0, 1.0, 1.0, 1.0, 1.0, 1.0, 1.0, 1.0, 1.0, 1.0, 1.0, 1.0, 1.0, 1.0, 1.0, 1.0, 1.0, 1.0, 1.0, 1.0, 1.0, 1.0, 1.0, 1.0, 1.0, 1.0, 1.0, 1.0, 1.0, 1.0, 1.0, 1.0, 1.0, 1.0, 1.0, 1.0, 1.0, 1.0, 1.0, 1.0, 1.0, 1.0, 1.0, 1.0, 1.0, 1.0, 1.0, 1.0, 1.0, 1.0, 1.0, 1.0, 1.0, 1.0, 1.0, 1.0, 1.0, 1.0, 1.0, 1.0, 1.0, 1.0, 1.0, 1.0, 1.0, 1.0, 1.0, 1.0, 1.0, 1.0, 1.0, 1.0, 1.0, 1.0, 1.0, 1.0, 1.0, 1.0, 1.0, 1.0, 1.0, 1.0, 1.0, 1.0, 1.0, 1.0, 1.0, 1.0, 1.0, 1.0, 1.0, 1.0, 1.0, 1.0, 1.0, 1.0, 1.0, 1.0, 1.0, 1.0, 1.0, 1.0, 1.0, 1.0, 1.0, 1.0, 1.0, 1.0, 1.0, 1.0, 1.0, 1.0, 1.0, 1.0, 1.0, 1.0, 1.0, 1.0, 1.0, 1.0, 1.0, 1.0, 1.0, 1.0, 1.0, 1.0, 1.0, 1.0, 1.0, 1.0, 1.0, 1.0, 1.0, 1.0, 1.0, 1.0, 1.0, 1.0, 1.0, 1.0, 1.0, 1.0, 1.0, 1.0, 1.0, 1.0, 1.0, 1.0, 1.0, 1.0, 1.0, 1.0, 1.0, 1.0, 1.0, 1.0, 1.0, 1.0, 1.0, 1.0, 1.0, 1.0, 1.0, 1.0, 1.0, 1.0, 1.0, 1.0, 1.0, 1.0, 1.0, 1.0, 1.0, 1.0, 1.0, 1.0, 1.0, 1.0, 1.0, 1.0, 1.0, 1.0, 1.0, 1.0, 1.0, 1.0, 1.0, 1.0, 1.0, 1.0, 1.0, 1.0, 1.0, 1.0, 1.0, 1.0, 1.0, 1.0, 1.0, 1.0, 1.0, 1.0, 1.0, 1.0, 1.0, 1.0, 1.0, 1.0, 1.0, 1.0, 1.0, 1.0, 1.0, 1.0, 1.0, 1.0, 1.0, 1.0, 1.0, 1.0, 1.0, 1.0, 1.0, 1.0, 1.0, 1.0, 1.0, 1.0, 1.0, 1.0, 1.0, 1.0, 1.0, 1.0, 1.0, 1.0, 1.0, 1.0, 1.0, 1.0, 1.0, 1.0, 1.0, 1.0, 1.0, 1.0, 1.0, 1.0, 1.0, 1.0, 1.0, 1.0, 1.0, 1.0, 1.0, 1.0, 1.0, 1.0, 1.0, 1.0, 1.0, 1.0, 1.0, 1.0, 1.0, 1.0, 1.0, 1.0, 1.0, 1.0, 1.0, 1.0, 1.0, 1.0, 1.0, 1.0, 1.0, 1.0, 1.0, 1.0, 1.0, 1.0, 1.0, 1.0, 1.0, 1.0, 1.0, 1.0, 1.0, 1.0, 1.0, 1.0, 1.0, 1.0, 1.0, 1.0, 1.0, 1.0, 1.0, 1.0, 1.0, 1.0, 1.0, 1.0, 1.0, 1.0, 1.0, 1.0, 1.0, 1.0, 1.0, 1.0, 1.0, 1.0, 1.0, 1.0, 1.0, 1.0, 1.0, 1.0, 1.0, 1.0, 1.0, 1.0, 1.0, 1.0, 1.0, 1.0, 1.0, 1.0, 1.0, 1.0, 1.0, 1.0, 1.0, 1.0, 1.0, 1.0, 1.0, 1.0, 1.0, 1.0, 1.0, 1.0, 1.0, 1.0, 1.0, 1.0, 1.0, 1.0, 1.0, 1.0, 1.0, 1.0, 1.0, 1.0, 1.0, 1.0, 1.0, 1.0, 1.0, 1.0, 1.0, 1.0, 1.0, 1.0, 1.0, 1.0, 1.0, 1.0, 1.0, 1.0, 1.0, 1.0, 1.0, 1.0, 1.0, 1.0, 1.0, 1.0, 1.0, 1.0, 1.0, 1.0, 1.0, 1.0, 1.0, 1.0, 1.0, 1.0, 1.0, 1.0, 1.0, 1.0, 1.0, 1.0, 1.0, 1.0, 1.0, 1.0, 1.0, 1.0, 1.0, 1.0, 1.0, 1.0, 1.0, 1.0, 1.0, 1.0, 1.0, 1.0, 1.0, 1.0, 1.0, 1.0, 1.0, 1.0, 1.0, 1.0, 1.0, 1.0, 1.0, 1.0, 1.0, 1.0, 1.0, 1.0, 1.0, 1.0, 1.0, 1.0, 1.0, 1.0, 1.0, 1.0, 1.0, 1.0, 1.0, 1.0, 1.0, 1.0, 1.0, 1.0, 1.0, 1.0, 1.0, 1.0, 1.0, 1.0, 1.0, 1.0, 1.0, 1.0, 1.0, 1.0, 1.0, 1.0, 1.0, 1.0, 1.0, 1.0, 1.0, 1.0, 1.0, 1.0, 1.0, 1.0, 1.0, 1.0, 1.0, 1.0, 1.0, 1.0, 1.0, 1.0, 1.0, 1.0, 1.0, 1.0, 1.0, 1.0, 1.0, 1.0, 1.0, 1.0, 1.0, 1.0, 1.0, 1.0, 1.0, 1.0, 1.0, 1.0, 1.0, 1.0, 1.0, 1.0, 1.0, 1.0, 1.0, 1.0, 1.0, 1.0, 1.0, 1.0, 1.0, 1.0, 1.0, 1.0, 1.0, 1.0, 1.0, 1.0, 1.0, 1.0, 1.0, 1.0, 1.0, 1.0, 1.0, 1.0, 1.0, 1.0, 1.0, 1.0, 1.0, 1.0, 1.0, 1.0, 1.0, 1.0, 1.0, 1.0, 1.0, 1.0, 1.0, 1.0, 1.0, 1.0, 1.0, 1.0, 1.0, 1.0, 1.0, 1.0, 1.0, 1.0, 1.0, 1.0, 1.0, 1.0, 1.0, 1.0, 1.0, 1.0, 1.0, 1.0, 1.0, 1.0, 1.0, 1.0, 1.0, 1.0, 1.0, 1.0, 1.0, 1.0, 1.0, 1.0, 1.0, 1.0, 1.0, 1.0, 1.0, 1.0, 1.0, 1.0, 1.0, 1.0, 1.0, 1.0, 1.0, 1.0, 1.0, 1.0, 1.0, 1.0, 1.0, 1.0, 1.0, 1.0, 1.0, 1.0, 1.0, 1.0, 1.0, 1.0, 1.0, 1.0, 1.0, 1.0, 1.0, 1.0, 1.0, 1.0, 1.0, 1.0, 1.0, 1.0, 1.0, 1.0, 1.0, 1.0, 1.0, 1.0, 1.0, 1.0, 1.0, 1.0, 1.0, 1.0, 1.0, 1.0, 1.0, 1.0, 1.0, 1.0, 1.0, 1.0, 1.0, 1.0, 1.0, 1.0, 1.0])
me_biker_mesh.materials.append(mat_material)
me_biker_mesh.use_remesh_preserve_volume = False
me_biker_mesh.use_remesh_preserve_attributes = False
me_biker_mesh.use_mirror_vertex_groups = False
me_biker_mesh.use_paint_bone_selection = False
me_biker_mesh.use_paint_mask = True
me_biker_mesh.update()
arm_armature = bpy.data.armatures.new('Armature')  # bones are not reproduced

# ---- objects
ob_armature = bpy.data.objects.new('Armature', arm_armature)
ob_biker = bpy.data.objects.new('Biker', me_biker_mesh)

# ---- transforms, parenting, visibility, modifiers, constraints
ob_armature.location = (0.0, 0.0, 0.0)
ob_armature.lineart.crease_threshold = 0.0
ob_biker.location = (0.0, 0.0, 0.0)
ob_biker.rotation_euler = (0.0, 1.571, 0.0)
ob_biker.lineart.crease_threshold = 0.0
_vg = ob_biker.vertex_groups.new(name='Wheels')
_vg.add([104, 105, 106, 107, 108, 109, 110, 111, 112, 113, 114, 115, 116, 117, 118, 119, 120, 121, 122, 123, 124, 125, 126, 127, 128, 129, 130, 131, 132, 133, 134, 135, 136, 137, 138, 139, 140, 141, 142, 143, 144, 145, 146, 147, 148, 149, 150, 151, 152, 153, 154, 155, 156, 157, 158, 159, 160, 161, 162, 163, 164, 165, 166, 167, 168, 169, 170, 171, 172, 173, 174, 175], 1.0, 'REPLACE')
_vg = ob_biker.vertex_groups.new(name='Visor')
_vg.add([24, 25, 26, 27, 28, 29], 1.0, 'REPLACE')
_vg = ob_biker.vertex_groups.new(name='Helmet')
_vg.add([30, 31, 32, 33, 34, 35, 36, 37, 38, 39, 40, 41, 42, 43, 44, 45, 46, 47, 48, 49, 50], 1.0, 'REPLACE')
_vg = ob_biker.vertex_groups.new(name='Legs')
_vg.add([20, 21, 22, 23, 51, 52, 53, 54, 55, 56, 57, 58, 59, 60, 61, 62, 63, 64, 65, 66, 67, 68, 69, 70], 1.0, 'REPLACE')
_vg = ob_biker.vertex_groups.new(name='Bike Body')
_vg.add([71, 72, 73, 74, 75, 76, 77, 78, 79, 80, 81, 82, 83, 84, 85, 86, 87, 88, 89, 90, 91, 92, 93, 94, 95, 96, 97, 98, 99, 100, 101, 102, 103], 1.0, 'REPLACE')
_vg = ob_biker.vertex_groups.new(name='b.Torso')
_vg.add([0, 1, 2, 3, 4, 5, 6, 7, 8, 9, 10, 11, 12, 13, 14, 15, 16, 17, 18, 19, 20, 21, 22, 23], 1.0, 'REPLACE')
_vg = ob_biker.vertex_groups.new(name='b.Main')
_vg.add([51, 52, 53, 54, 55, 56, 57, 58, 59, 60, 61, 62, 63, 64, 65, 66, 67, 68, 69, 70, 71, 72, 73, 74, 75, 76, 77, 78, 79, 80, 81, 82, 83, 84, 85, 86, 87, 88, 89, 90, 91, 92, 93, 94, 95, 96, 97, 98, 99, 100, 101, 102, 103, 104, 105, 106, 107, 108, 109, 110, 111, 112, 113, 114, 115, 116, 117, 118, 119, 120, 121, 122, 123, 124, 125, 126, 127, 128, 129, 130, 131, 132, 133, 134, 135, 136, 137, 138, 139, 140, 141, 142, 143, 144, 145, 146, 147, 148, 149, 150, 151, 152, 153, 154, 155, 156, 157, 158, 159, 160, 161, 162, 163, 164, 165, 166, 167, 168, 169, 170, 171, 172, 173, 174, 175], 1.0, 'REPLACE')
_vg = ob_biker.vertex_groups.new(name='b.Torso')
_vg = ob_biker.vertex_groups.new(name='b.Head')
_vg.add([24, 25, 26, 27, 28, 29, 30, 31, 32, 33, 34, 35, 36, 37, 38, 39, 40, 41, 42, 43, 44, 45, 46, 47, 48, 49, 50], 1.0, 'REPLACE')
_m = ob_biker.modifiers.new('Mirror', 'MIRROR')
_m.use_axis = (False, False, True)
_m = ob_biker.modifiers.new('Armature', 'ARMATURE')
_m.object = ob_armature

# ---- collection membership
col_collection_1.objects.link(ob_armature)
col_collection_1.objects.link(ob_biker)

# ---- scene / render settings (as saved in the file)
scene.frame_start = 1; scene.frame_end = 250; scene.frame_set(1)
scene.render.engine = 'BLENDER_EEVEE_NEXT'
scene.render.resolution_percentage = 50
scene.render.dither_intensity = 0.0
scene.cycles.use_denoising = False
scene.cycles.samples = 10
scene.cycles.sampling_pattern = 'TABULATED_SOBOL'
scene.cycles.light_sampling_threshold = 0.0
scene.cycles.use_adaptive_sampling = False
scene.cycles.use_light_tree = False
scene.cycles.blur_glossy = 0.0
scene.cycles.pixel_filter_type = 'GAUSSIAN'
scene.cycles.sample_clamp_indirect = 0.0
scene.view_settings.view_transform = 'Standard'
bpy.context.view_layer.update()

# ---- added for rendering (the .blend has no active camera and no usable light): camera, sun
cam_auto = bpy.data.cameras.new('AutoCamera')
cam_auto.lens = 50.0
cam_auto.sensor_width = 36.0
cam_auto.clip_end = 1000.0
ob_auto_camera = bpy.data.objects.new('AutoCamera', cam_auto)
scene.collection.objects.link(ob_auto_camera)
ob_auto_camera.location = (6.6228, -7.94736, 6.39059)
ob_auto_camera.rotation_euler = (1.09748, -7.21219e-08, 0.694738)
scene.camera = ob_auto_camera
light_auto_sun = bpy.data.lights.new('AutoSun', 'SUN')
light_auto_sun.energy = 3.0
light_auto_sun.angle = 0.0523599
ob_auto_sun = bpy.data.objects.new('AutoSun', light_auto_sun)
scene.collection.objects.link(ob_auto_sun)
ob_auto_sun.rotation_euler = (0.872665, 0.174533, 0.523599)
bpy.context.view_layer.update()

